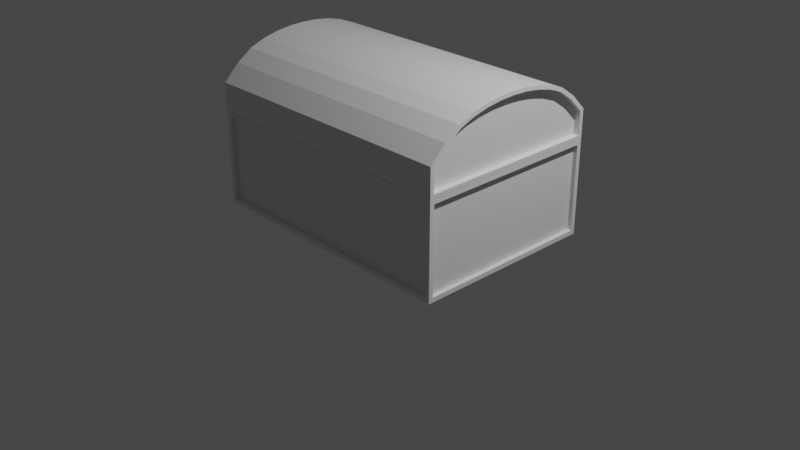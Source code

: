 # Source: Chest-test.blend  (saved by Blender 3.4.6; exported with 4.5.12 LTS)
import bpy
from mathutils import Matrix  # noqa: F401  (used for matrix-valued properties, if any)

bpy.ops.wm.read_factory_settings(use_empty=True)
scene = bpy.context.scene
scene.name = 'Scene'

# ---- collections
col_collection = bpy.data.collections.new('Collection'); scene.collection.children.link(col_collection)

# ---- materials (node trees are filled in below, after node groups)
mat_material = bpy.data.materials.new('Material')
mat_material.alpha_threshold = 0.0
mat_material.use_transparent_shadow = False
mat_material.line_color = (0.0, 0.0, 0.0, 1.0)

# ---- material node trees
mat_material.use_nodes = True; mat_material.node_tree.nodes.clear()
_N = mat_material.node_tree.nodes; _L = mat_material.node_tree.links
n0 = _N.new('ShaderNodeOutputMaterial'); n0.name = 'Material Output'; n0.location = (300, 300)
n1 = _N.new('ShaderNodeBsdfPrincipled'); n1.name = 'Principled BSDF'; n1.location = (10, 300)
n1.distribution = 'GGX'
n1.subsurface_method = 'RANDOM_WALK_SKIN'
n1.inputs[2].default_value = 0.4
n1.inputs[3].default_value = 1.45
n1.inputs[27].default_value = (0.0, 0.0, 0.0, 1.0)
n1.inputs[28].default_value = 1.0
_L.new(n1.outputs[0], n0.inputs[0])
n0.is_active_output = True

# ---- world
world_world = bpy.data.worlds.new('World'); scene.world = world_world
world_world.use_nodes = True; world_world.node_tree.nodes.clear()
_N = world_world.node_tree.nodes; _L = world_world.node_tree.links
n0 = _N.new('ShaderNodeOutputWorld'); n0.name = 'World Output'; n0.location = (300, 300)
n1 = _N.new('ShaderNodeBackground'); n1.name = 'Background'; n1.location = (10, 300)
n1.inputs[0].default_value = (0.05088, 0.05088, 0.05088, 1.0)
_L.new(n1.outputs[0], n0.inputs[0])
n0.is_active_output = True
world_world.color = (0.05088, 0.05088, 0.05088)
world_world.use_sun_shadow = False
world_world.sun_shadow_jitter_overblur = 0.0

# ---- cameras
cam_camera = bpy.data.cameras.new('Camera')
cam_camera.clip_end = 100.0
cam_camera.ortho_scale = 7.314

# ---- lights
light_light = bpy.data.lights.new('Light', 'POINT')
light_light.transmission_factor = 0.0
light_light.energy = 1000.0
light_light.shadow_soft_size = 0.1
light_light.shadow_maximum_resolution = 0.006
light_light.use_absolute_resolution = True

# ---- meshes
me_cube = bpy.data.meshes.new('Cube')
me_cube.from_pydata([(-1.38, 0.9331, 1.016), (-1.447, 1.0, 0.01651), (1.373, 0.9331, 1.016), (1.44, 1.0, 0.01651), (-1.38, -0.9331, 1.016), (-1.447, -1.0, 0.01651), (1.373, -0.9331, 1.016), (1.44, -1.0, 0.01651), (1.44, 1.0, 1.016), (1.44, -1.0, 1.016), (-1.447, 1.0, 1.016), (-1.447, -1.0, 1.016), (1.373, 0.9331, 0.09336), (1.373, -0.9331, 0.09336), (-1.38, 0.9331, 0.09336), (-1.38, -0.9331, 0.09336), (1.44, 0.9524, 0.06411), (1.44, 0.9524, 0.9681), (1.44, -0.9524, 0.9681), (1.44, -0.9524, 0.06411), (1.393, -1.0, 0.06411), (1.393, -1.0, 0.9681), (-1.4, -1.0, 0.9681), (-1.4, -1.0, 0.06411), (-1.4, 1.0, 0.06411), (-1.4, 1.0, 0.9681), (1.393, 1.0, 0.9681), (1.393, 1.0, 0.06411), (-1.447, -0.9524, 0.06411), (-1.447, -0.9524, 0.9681), (-1.447, 0.9524, 0.9681), (-1.447, 0.9524, 0.06411), (1.396, 0.9524, 0.06411), (1.396, 0.9524, 0.9681), (1.396, -0.9524, 0.9681), (1.396, -0.9524, 0.06411), (1.393, -0.9555, 0.06411), (1.393, -0.9555, 0.9681), (-1.4, -0.9555, 0.9681), (-1.4, -0.9555, 0.06411), (-1.4, 0.9555, 0.06411), (-1.4, 0.9555, 0.9681), (1.393, 0.9555, 0.9681), (1.393, 0.9555, 0.06411), (-1.403, -0.9524, 0.06411), (-1.403, -0.9524, 0.9681), (-1.403, 0.9524, 0.9681), (-1.403, 0.9524, 0.06411)], [], [(4, 6, 13, 15), (5, 1, 3, 7), (2, 6, 9, 8), (0, 2, 8, 10), (6, 4, 11, 9), (4, 0, 10, 11), (14, 15, 13, 12), (6, 2, 12, 13), (0, 4, 15, 14), (2, 0, 14, 12), (3, 8, 17, 16), (8, 9, 18, 17), (9, 7, 19, 18), (7, 3, 16, 19), (7, 9, 21, 20), (9, 11, 22, 21), (11, 5, 23, 22), (5, 7, 20, 23), (1, 10, 25, 24), (10, 8, 26, 25), (8, 3, 27, 26), (3, 1, 24, 27), (5, 11, 29, 28), (11, 10, 30, 29), (10, 1, 31, 30), (1, 5, 28, 31), (32, 33, 34, 35), (17, 33, 32, 16), (18, 34, 33, 17), (19, 35, 34, 18), (16, 32, 35, 19), (36, 37, 38, 39), (21, 37, 36, 20), (22, 38, 37, 21), (23, 39, 38, 22), (20, 36, 39, 23), (40, 41, 42, 43), (25, 41, 40, 24), (26, 42, 41, 25), (27, 43, 42, 26), (24, 40, 43, 27), (44, 45, 46, 47), (29, 45, 44, 28), (30, 46, 45, 29), (31, 47, 46, 30), (28, 44, 47, 31)])
_uv = me_cube.uv_layers.new(name='UVMap')
_uv.uv.foreach_set('vector', [0.8666, 0.5084, 0.8666, 0.7416, 0.8666, 0.7416, 0.8666, 0.5084, 0.125, 0.5, 0.375, 0.5, 0.375, 0.75, 0.125, 0.75, 0.6334, 0.7416, 0.8666, 0.7416, 0.875, 0.75, 0.625, 0.75, 0.6334, 0.5084, 0.6334, 0.7416, 0.625, 0.75, 0.625, 0.5, 0.8666, 0.7416, 0.8666, 0.5084, 0.875, 0.5, 0.875, 0.75, 0.8666, 0.5084, 0.6334, 0.5084, 0.625, 0.5, 0.875, 0.5, 0.6334, 0.5084, 0.8666, 0.5084, 0.8666, 0.7416, 0.6334, 0.7416, 0.8666, 0.7416, 0.6334, 0.7416, 0.6334, 0.7416, 0.8666, 0.7416, 0.6334, 0.5084, 0.8666, 0.5084, 0.8666, 0.5084, 0.6334, 0.5084, 0.6334, 0.7416, 0.6334, 0.5084, 0.6334, 0.5084, 0.6334, 0.7416, 0.375, 0.75, 0.625, 0.75, 0.6131, 0.7559, 0.3869, 0.7559, 0.625, 0.75, 0.625, 1.0, 0.6131, 0.9941, 0.6131, 0.7559, 0.625, 1.0, 0.375, 1.0, 0.3869, 0.9941, 0.6131, 0.9941, 0.375, 1.0, 0.375, 0.75, 0.3869, 0.7559, 0.3869, 0.9941, 0.375, 0.0, 0.625, 0.0, 0.6131, 0.004121, 0.3869, 0.004121, 0.625, 0.0, 0.625, 0.25, 0.6131, 0.2459, 0.6131, 0.004121, 0.625, 0.25, 0.375, 0.25, 0.3869, 0.2459, 0.6131, 0.2459, 0.375, 0.25, 0.375, 0.0, 0.3869, 0.004121, 0.3869, 0.2459, 0.375, 0.5, 0.625, 0.5, 0.6131, 0.5041, 0.3869, 0.5041, 0.625, 0.5, 0.625, 0.75, 0.6131, 0.7459, 0.6131, 0.5041, 0.625, 0.75, 0.375, 0.75, 0.3869, 0.7459, 0.6131, 0.7459, 0.375, 0.75, 0.375, 0.5, 0.3869, 0.5041, 0.3869, 0.7459, 0.375, 0.25, 0.625, 0.25, 0.6131, 0.2559, 0.3869, 0.2559, 0.625, 0.25, 0.625, 0.5, 0.6131, 0.4941, 0.6131, 0.2559, 0.625, 0.5, 0.375, 0.5, 0.3869, 0.4941, 0.6131, 0.4941, 0.375, 0.5, 0.375, 0.25, 0.3869, 0.2559, 0.3869, 0.4941, 0.3869, 0.7559, 0.6131, 0.7559, 0.6131, 0.9941, 0.3869, 0.9941, 0.6131, 0.7559, 0.6131, 0.7559, 0.3869, 0.7559, 0.3869, 0.7559, 0.6131, 0.9941, 0.6131, 0.9941, 0.6131, 0.7559, 0.6131, 0.7559, 0.3869, 0.9941, 0.3869, 0.9941, 0.6131, 0.9941, 0.6131, 0.9941, 0.3869, 0.7559, 0.3869, 0.7559, 0.3869, 0.9941, 0.3869, 0.9941, 0.3869, 0.004121, 0.6131, 0.004121, 0.6131, 0.2459, 0.3869, 0.2459, 0.6131, 0.004121, 0.6131, 0.004121, 0.3869, 0.004121, 0.3869, 0.004121, 0.6131, 0.2459, 0.6131, 0.2459, 0.6131, 0.004121, 0.6131, 0.004121, 0.3869, 0.2459, 0.3869, 0.2459, 0.6131, 0.2459, 0.6131, 0.2459, 0.3869, 0.004121, 0.3869, 0.004121, 0.3869, 0.2459, 0.3869, 0.2459, 0.3869, 0.5041, 0.6131, 0.5041, 0.6131, 0.7459, 0.3869, 0.7459, 0.6131, 0.5041, 0.6131, 0.5041, 0.3869, 0.5041, 0.3869, 0.5041, 0.6131, 0.7459, 0.6131, 0.7459, 0.6131, 0.5041, 0.6131, 0.5041, 0.3869, 0.7459, 0.3869, 0.7459, 0.6131, 0.7459, 0.6131, 0.7459, 0.3869, 0.5041, 0.3869, 0.5041, 0.3869, 0.7459, 0.3869, 0.7459, 0.3869, 0.2559, 0.6131, 0.2559, 0.6131, 0.4941, 0.3869, 0.4941, 0.6131, 0.2559, 0.6131, 0.2559, 0.3869, 0.2559, 0.3869, 0.2559, 0.6131, 0.4941, 0.6131, 0.4941, 0.6131, 0.2559, 0.6131, 0.2559, 0.3869, 0.4941, 0.3869, 0.4941, 0.6131, 0.4941, 0.6131, 0.4941, 0.3869, 0.2559, 0.3869, 0.2559, 0.3869, 0.4941, 0.3869, 0.4941])
me_cube.materials.append(mat_material)
me_cube.use_remesh_preserve_volume = False
me_cube.use_remesh_preserve_attributes = False
me_cube.use_mirror_vertex_groups = False
me_cube.update()
me_cube_001 = bpy.data.meshes.new('Cube.001')
me_cube_001.from_pydata([(1.344, -1.903, -0.000486), (1.44, -1.959, 0.2855), (-1.351, -1.903, -0.000486), (-1.447, -1.96, 0.2857), (1.344, -0.09675, -0.000486), (1.44, -0.04078, 0.2855), (-1.351, -0.09675, -0.000486), (-1.447, -0.04027, 0.2857), (-1.447, -1.96, 0.03971), (1.44, -1.959, 0.04021), (-1.447, -0.04027, 0.03971), (1.44, -0.04078, 0.04021), (-1.351, -1.903, 0.2386), (1.344, -1.903, 0.2386), (-1.351, -0.09675, 0.2386), (1.344, -0.09675, 0.2386), (-1.447, -0.1667, 0.03971), (-1.447, -0.3334, 0.03971), (-1.447, -0.5001, 0.03971), (-1.447, -0.6667, 0.03971), (-1.447, -0.8334, 0.03971), (-1.447, -1.0, 0.03971), (-1.447, -1.167, 0.03971), (-1.447, -1.333, 0.03971), (-1.447, -1.5, 0.03971), (-1.447, -1.667, 0.03971), (-1.447, -1.833, 0.03971), (-1.447, -1.807, 0.4378), (-1.447, -1.648, 0.5497), (-1.447, -1.488, 0.6116), (-1.447, -1.326, 0.6501), (-1.447, -1.163, 0.6715), (-1.447, -1.0, 0.6784), (-1.447, -0.8369, 0.6715), (-1.447, -0.674, 0.6501), (-1.447, -0.512, 0.6116), (-1.447, -0.3525, 0.5497), (-1.447, -0.1927, 0.4378), (1.44, -1.833, 0.04021), (1.44, -1.667, 0.04021), (1.44, -1.5, 0.04021), (1.44, -1.333, 0.04021), (1.44, -1.167, 0.04021), (1.44, -1.0, 0.04021), (1.44, -0.8334, 0.04021), (1.44, -0.6667, 0.04021), (1.44, -0.5001, 0.04021), (1.44, -0.3334, 0.04021), (1.44, -0.1667, 0.04021), (1.44, -0.193, 0.4374), (1.44, -0.3527, 0.5492), (1.44, -0.5122, 0.6111), (1.44, -0.6741, 0.6496), (1.44, -0.8369, 0.671), (1.44, -1.0, 0.6779), (1.44, -1.163, 0.671), (1.44, -1.326, 0.6496), (1.44, -1.488, 0.6111), (1.44, -1.647, 0.5492), (1.44, -1.807, 0.4374), (-1.351, -0.2473, -0.000486), (-1.351, -0.3979, -0.000486), (-1.351, -0.5484, -0.000486), (-1.351, -0.699, -0.000486), (-1.351, -0.8495, -0.000486), (-1.351, -1.0, -0.000486), (-1.351, -1.151, -0.000486), (-1.351, -1.301, -0.000486), (-1.351, -1.452, -0.000486), (-1.351, -1.602, -0.000486), (-1.351, -1.753, -0.000486), (1.344, -1.753, -0.000486), (1.344, -1.602, -0.000486), (1.344, -1.452, -0.000486), (1.344, -1.301, -0.000486), (1.344, -1.151, -0.000486), (1.344, -1.0, -0.000486), (1.344, -0.8495, -0.000486), (1.344, -0.699, -0.000486), (1.344, -0.5484, -0.000486), (1.344, -0.3979, -0.000486), (1.344, -0.2473, -0.000486), (-1.351, -0.2473, 0.4658), (-1.351, -0.3979, 0.5458), (-1.351, -0.5484, 0.5959), (-1.351, -0.699, 0.6277), (-1.351, -0.8495, 0.6456), (-1.351, -1.0, 0.6514), (-1.351, -1.151, 0.6456), (-1.351, -1.301, 0.6277), (-1.351, -1.452, 0.5959), (-1.351, -1.602, 0.5458), (-1.351, -1.753, 0.4658), (1.344, -1.753, 0.4658), (1.344, -1.602, 0.5458), (1.344, -1.452, 0.5959), (1.344, -1.301, 0.6277), (1.344, -1.151, 0.6456), (1.344, -1.0, 0.6514), (1.344, -0.8495, 0.6456), (1.344, -0.699, 0.6277), (1.344, -0.5484, 0.5959), (1.344, -0.3979, 0.5458), (1.344, -0.2473, 0.4658), (1.44, -2.0, -0.000486), (1.44, -2.0, 0.3024), (1.44, -7.498e-05, 0.3024), (1.44, -7.498e-05, -0.000486), (1.44, -0.1667, -0.000486), (1.44, -1.833, 0.4688), (1.44, -1.833, -0.000486), (1.44, -1.667, -0.000486), (1.44, -1.5, -0.000486), (1.44, -1.333, -0.000486), (1.44, -1.167, -0.000486), (1.44, -1.0, -0.000486), (1.44, -0.8334, -0.000486), (1.44, -0.6667, -0.000486), (1.44, -0.5001, -0.000486), (1.44, -0.3334, -0.000486), (1.44, -0.1667, 0.4688), (1.44, -0.3334, 0.5854), (1.44, -0.5001, 0.65), (1.44, -0.6667, 0.6897), (1.44, -0.8334, 0.7116), (1.44, -1.0, 0.7186), (1.44, -1.167, 0.7116), (1.44, -1.333, 0.6897), (1.44, -1.5, 0.65), (1.44, -1.667, 0.5854), (1.377, -0.193, 0.4374), (1.377, -0.1667, 0.04021), (1.377, -0.3527, 0.5492), (1.377, -0.3334, 0.04021), (1.377, -0.5122, 0.6111), (1.377, -0.5001, 0.04021), (1.377, -0.6741, 0.6496), (1.377, -0.6667, 0.04021), (1.377, -0.8369, 0.671), (1.377, -0.8334, 0.04021), (1.377, -1.0, 0.6779), (1.377, -1.0, 0.04021), (1.377, -1.163, 0.671), (1.377, -1.167, 0.04021), (1.377, -1.326, 0.6496), (1.377, -1.333, 0.04021), (1.377, -1.488, 0.6111), (1.377, -1.5, 0.04021), (1.377, -1.647, 0.5492), (1.377, -1.667, 0.04021), (1.377, -1.807, 0.4374), (1.377, -1.833, 0.04021), (1.377, -1.959, 0.04021), (1.377, -1.959, 0.2855), (1.377, -0.04078, 0.2855), (1.377, -0.04078, 0.04021), (-1.447, -2.0, 0.3024), (-1.447, -2.0, -0.000486), (-1.447, -1.833, -0.000486), (-1.447, -0.1667, 0.4688), (-1.447, -7.516e-05, 0.3024), (-1.447, -7.516e-05, -0.000486), (-1.447, -0.1667, -0.000486), (-1.447, -0.3334, -0.000486), (-1.447, -0.5001, -0.000486), (-1.447, -0.6667, -0.000486), (-1.447, -0.8334, -0.000486), (-1.447, -1.0, -0.000486), (-1.447, -1.167, -0.000486), (-1.447, -1.333, -0.000486), (-1.447, -1.5, -0.000486), (-1.447, -1.667, -0.000486), (-1.447, -1.833, 0.4688), (-1.447, -1.667, 0.5854), (-1.447, -1.5, 0.65), (-1.447, -1.333, 0.6897), (-1.447, -1.167, 0.7116), (-1.447, -1.0, 0.7186), (-1.447, -0.8334, 0.7116), (-1.447, -0.6667, 0.6897), (-1.447, -0.5001, 0.65), (-1.447, -0.3334, 0.5854), (-1.382, -1.807, 0.4378), (-1.382, -1.833, 0.03971), (-1.382, -1.648, 0.5497), (-1.382, -1.667, 0.03971), (-1.382, -1.488, 0.6116), (-1.382, -1.5, 0.03971), (-1.382, -1.326, 0.6501), (-1.382, -1.333, 0.03971), (-1.382, -1.163, 0.6715), (-1.382, -1.167, 0.03971), (-1.382, -1.0, 0.6784), (-1.382, -1.0, 0.03971), (-1.382, -0.8369, 0.6715), (-1.382, -0.8334, 0.03971), (-1.382, -0.674, 0.6501), (-1.382, -0.6667, 0.03971), (-1.382, -0.512, 0.6116), (-1.382, -0.5001, 0.03971), (-1.382, -0.3525, 0.5497), (-1.382, -0.3334, 0.03971), (-1.382, -0.1927, 0.4378), (-1.382, -0.1667, 0.03971), (-1.382, -1.96, 0.2857), (-1.382, -1.96, 0.03971), (-1.382, -0.04027, 0.2857), (-1.382, -0.04027, 0.03971)], [], [(104, 105, 156, 157), (24, 25, 185, 187), (161, 160, 106, 107), (39, 40, 147, 149), (71, 0, 13, 93), (172, 156, 105, 109), (2, 0, 104, 157), (70, 2, 157, 158), (4, 6, 161, 107), (81, 4, 107, 108), (82, 14, 15, 103), (60, 6, 14, 82), (6, 4, 15, 14), (0, 2, 12, 13), (2, 70, 92, 12), (70, 69, 91, 92), (69, 68, 90, 91), (68, 67, 89, 90), (67, 66, 88, 89), (66, 65, 87, 88), (65, 64, 86, 87), (64, 63, 85, 86), (63, 62, 84, 85), (62, 61, 83, 84), (61, 60, 82, 83), (12, 92, 93, 13), (92, 91, 94, 93), (91, 90, 95, 94), (90, 89, 96, 95), (89, 88, 97, 96), (88, 87, 98, 97), (87, 86, 99, 98), (86, 85, 100, 99), (85, 84, 101, 100), (84, 83, 102, 101), (83, 82, 103, 102), (0, 71, 110, 104), (71, 72, 111, 110), (72, 73, 112, 111), (73, 74, 113, 112), (74, 75, 114, 113), (75, 76, 115, 114), (76, 77, 116, 115), (77, 78, 117, 116), (78, 79, 118, 117), (79, 80, 119, 118), (80, 81, 108, 119), (6, 60, 162, 161), (60, 61, 163, 162), (61, 62, 164, 163), (62, 63, 165, 164), (63, 64, 166, 165), (64, 65, 167, 166), (65, 66, 168, 167), (66, 67, 169, 168), (67, 68, 170, 169), (68, 69, 171, 170), (69, 70, 158, 171), (160, 159, 120, 106), (159, 181, 121, 120), (181, 180, 122, 121), (180, 179, 123, 122), (179, 178, 124, 123), (178, 177, 125, 124), (177, 176, 126, 125), (176, 175, 127, 126), (175, 174, 128, 127), (174, 173, 129, 128), (173, 172, 109, 129), (4, 81, 103, 15), (81, 80, 102, 103), (80, 79, 101, 102), (79, 78, 100, 101), (78, 77, 99, 100), (77, 76, 98, 99), (76, 75, 97, 98), (75, 74, 96, 97), (74, 73, 95, 96), (73, 72, 94, 95), (72, 71, 93, 94), (46, 47, 133, 135), (53, 54, 140, 138), (38, 39, 149, 151), (45, 46, 135, 137), (52, 53, 138, 136), (9, 38, 151, 152), (44, 45, 137, 139), (51, 52, 136, 134), (59, 1, 153, 150), (58, 59, 150, 148), (43, 44, 139, 141), (31, 32, 192, 190), (16, 17, 201, 203), (23, 24, 187, 189), (30, 31, 190, 188), (10, 16, 203, 207), (22, 23, 189, 191), (29, 30, 188, 186), (7, 10, 207, 206), (36, 37, 202, 200), (21, 22, 191, 193), (28, 29, 186, 184), (9, 1, 105, 104), (5, 11, 107, 106), (11, 48, 108, 107), (1, 59, 109, 105), (38, 9, 104, 110), (39, 38, 110, 111), (40, 39, 111, 112), (41, 40, 112, 113), (42, 41, 113, 114), (43, 42, 114, 115), (44, 43, 115, 116), (45, 44, 116, 117), (46, 45, 117, 118), (47, 46, 118, 119), (48, 47, 119, 108), (49, 5, 106, 120), (50, 49, 120, 121), (51, 50, 121, 122), (52, 51, 122, 123), (53, 52, 123, 124), (54, 53, 124, 125), (55, 54, 125, 126), (56, 55, 126, 127), (57, 56, 127, 128), (58, 57, 128, 129), (59, 58, 129, 109), (151, 150, 153, 152), (155, 154, 130, 131), (131, 130, 132, 133), (133, 132, 134, 135), (135, 134, 136, 137), (137, 136, 138, 139), (139, 138, 140, 141), (141, 140, 142, 143), (143, 142, 144, 145), (145, 144, 146, 147), (147, 146, 148, 149), (149, 148, 150, 151), (54, 55, 142, 140), (47, 48, 131, 133), (40, 41, 145, 147), (55, 56, 144, 142), (1, 9, 152, 153), (5, 49, 130, 154), (41, 42, 143, 145), (56, 57, 146, 144), (11, 5, 154, 155), (49, 50, 132, 130), (42, 43, 141, 143), (57, 58, 148, 146), (48, 11, 155, 131), (50, 51, 134, 132), (3, 8, 157, 156), (8, 26, 158, 157), (7, 37, 159, 160), (10, 7, 160, 161), (16, 10, 161, 162), (17, 16, 162, 163), (18, 17, 163, 164), (19, 18, 164, 165), (20, 19, 165, 166), (21, 20, 166, 167), (22, 21, 167, 168), (23, 22, 168, 169), (24, 23, 169, 170), (25, 24, 170, 171), (26, 25, 171, 158), (27, 3, 156, 172), (28, 27, 172, 173), (29, 28, 173, 174), (30, 29, 174, 175), (31, 30, 175, 176), (32, 31, 176, 177), (33, 32, 177, 178), (34, 33, 178, 179), (35, 34, 179, 180), (36, 35, 180, 181), (37, 36, 181, 159), (203, 202, 206, 207), (205, 204, 182, 183), (183, 182, 184, 185), (185, 184, 186, 187), (187, 186, 188, 189), (189, 188, 190, 191), (191, 190, 192, 193), (193, 192, 194, 195), (195, 194, 196, 197), (197, 196, 198, 199), (199, 198, 200, 201), (201, 200, 202, 203), (17, 18, 199, 201), (32, 33, 194, 192), (25, 26, 183, 185), (18, 19, 197, 199), (33, 34, 196, 194), (8, 3, 204, 205), (3, 27, 182, 204), (19, 20, 195, 197), (34, 35, 198, 196), (26, 8, 205, 183), (27, 28, 184, 182), (20, 21, 193, 195), (35, 36, 200, 198), (37, 7, 206, 202)])
_uv = me_cube_001.uv_layers.new(name='UVMap')
_uv.uv.foreach_set('vector', [0.375, 0.0, 0.625, 0.0, 0.625, 0.25, 0.375, 0.25, 0.3904, 0.3125, 0.3922, 0.2917, 0.3922, 0.2917, 0.3904, 0.3125, 0.375, 0.5, 0.625, 0.5, 0.625, 0.75, 0.375, 0.75, 0.3924, 0.9583, 0.3906, 0.9375, 0.3906, 0.9375, 0.3924, 0.9583, 0.1559, 0.7379, 0.1371, 0.7379, 0.1371, 0.7379, 0.1559, 0.7379, 0.8542, 0.5, 0.875, 0.5, 0.875, 0.75, 0.8542, 0.75, 0.1371, 0.5121, 0.1371, 0.7379, 0.125, 0.75, 0.125, 0.5, 0.1559, 0.5121, 0.1371, 0.5121, 0.125, 0.5, 0.1458, 0.5, 0.3629, 0.7379, 0.3629, 0.5121, 0.375, 0.5, 0.375, 0.75, 0.3441, 0.7379, 0.3629, 0.7379, 0.375, 0.75, 0.3542, 0.75, 0.3441, 0.5121, 0.3629, 0.5121, 0.3629, 0.7379, 0.3441, 0.7379, 0.3441, 0.5121, 0.3629, 0.5121, 0.3629, 0.5121, 0.3441, 0.5121, 0.3629, 0.5121, 0.3629, 0.7379, 0.3629, 0.7379, 0.3629, 0.5121, 0.1371, 0.7379, 0.1371, 0.5121, 0.1371, 0.5121, 0.1371, 0.7379, 0.1371, 0.5121, 0.1559, 0.5121, 0.1559, 0.5121, 0.1371, 0.5121, 0.1559, 0.5121, 0.1747, 0.5121, 0.1747, 0.5121, 0.1559, 0.5121, 0.1747, 0.5121, 0.1935, 0.5121, 0.1935, 0.5121, 0.1747, 0.5121, 0.1935, 0.5121, 0.2124, 0.5121, 0.2124, 0.5121, 0.1935, 0.5121, 0.2124, 0.5121, 0.2312, 0.5121, 0.2312, 0.5121, 0.2124, 0.5121, 0.2312, 0.5121, 0.25, 0.5121, 0.25, 0.5121, 0.2312, 0.5121, 0.25, 0.5121, 0.2688, 0.5121, 0.2688, 0.5121, 0.25, 0.5121, 0.2688, 0.5121, 0.2876, 0.5121, 0.2876, 0.5121, 0.2688, 0.5121, 0.2876, 0.5121, 0.3065, 0.5121, 0.3065, 0.5121, 0.2876, 0.5121, 0.3065, 0.5121, 0.3253, 0.5121, 0.3253, 0.5121, 0.3065, 0.5121, 0.3253, 0.5121, 0.3441, 0.5121, 0.3441, 0.5121, 0.3253, 0.5121, 0.1371, 0.5121, 0.1559, 0.5121, 0.1559, 0.7379, 0.1371, 0.7379, 0.1559, 0.5121, 0.1747, 0.5121, 0.1747, 0.7379, 0.1559, 0.7379, 0.1747, 0.5121, 0.1935, 0.5121, 0.1935, 0.7379, 0.1747, 0.7379, 0.1935, 0.5121, 0.2124, 0.5121, 0.2124, 0.7379, 0.1935, 0.7379, 0.2124, 0.5121, 0.2312, 0.5121, 0.2312, 0.7379, 0.2124, 0.7379, 0.2312, 0.5121, 0.25, 0.5121, 0.25, 0.7379, 0.2312, 0.7379, 0.25, 0.5121, 0.2688, 0.5121, 0.2688, 0.7379, 0.25, 0.7379, 0.2688, 0.5121, 0.2876, 0.5121, 0.2876, 0.7379, 0.2688, 0.7379, 0.2876, 0.5121, 0.3065, 0.5121, 0.3065, 0.7379, 0.2876, 0.7379, 0.3065, 0.5121, 0.3253, 0.5121, 0.3253, 0.7379, 0.3065, 0.7379, 0.3253, 0.5121, 0.3441, 0.5121, 0.3441, 0.7379, 0.3253, 0.7379, 0.1371, 0.7379, 0.1559, 0.7379, 0.1458, 0.75, 0.125, 0.75, 0.1559, 0.7379, 0.1747, 0.7379, 0.1667, 0.75, 0.1458, 0.75, 0.1747, 0.7379, 0.1935, 0.7379, 0.1875, 0.75, 0.1667, 0.75, 0.1935, 0.7379, 0.2124, 0.7379, 0.2083, 0.75, 0.1875, 0.75, 0.2124, 0.7379, 0.2312, 0.7379, 0.2292, 0.75, 0.2083, 0.75, 0.2312, 0.7379, 0.25, 0.7379, 0.25, 0.75, 0.2292, 0.75, 0.25, 0.7379, 0.2688, 0.7379, 0.2708, 0.75, 0.25, 0.75, 0.2688, 0.7379, 0.2876, 0.7379, 0.2917, 0.75, 0.2708, 0.75, 0.2876, 0.7379, 0.3065, 0.7379, 0.3125, 0.75, 0.2917, 0.75, 0.3065, 0.7379, 0.3253, 0.7379, 0.3333, 0.75, 0.3125, 0.75, 0.3253, 0.7379, 0.3441, 0.7379, 0.3542, 0.75, 0.3333, 0.75, 0.3629, 0.5121, 0.3441, 0.5121, 0.3542, 0.5, 0.375, 0.5, 0.3441, 0.5121, 0.3253, 0.5121, 0.3333, 0.5, 0.3542, 0.5, 0.3253, 0.5121, 0.3065, 0.5121, 0.3125, 0.5, 0.3333, 0.5, 0.3065, 0.5121, 0.2876, 0.5121, 0.2917, 0.5, 0.3125, 0.5, 0.2876, 0.5121, 0.2688, 0.5121, 0.2708, 0.5, 0.2917, 0.5, 0.2688, 0.5121, 0.25, 0.5121, 0.25, 0.5, 0.2708, 0.5, 0.25, 0.5121, 0.2312, 0.5121, 0.2292, 0.5, 0.25, 0.5, 0.2312, 0.5121, 0.2124, 0.5121, 0.2083, 0.5, 0.2292, 0.5, 0.2124, 0.5121, 0.1935, 0.5121, 0.1875, 0.5, 0.2083, 0.5, 0.1935, 0.5121, 0.1747, 0.5121, 0.1667, 0.5, 0.1875, 0.5, 0.1747, 0.5121, 0.1559, 0.5121, 0.1458, 0.5, 0.1667, 0.5, 0.625, 0.5, 0.6458, 0.5, 0.6458, 0.75, 0.625, 0.75, 0.6458, 0.5, 0.6667, 0.5, 0.6667, 0.75, 0.6458, 0.75, 0.6667, 0.5, 0.6875, 0.5, 0.6875, 0.75, 0.6667, 0.75, 0.6875, 0.5, 0.7083, 0.5, 0.7083, 0.75, 0.6875, 0.75, 0.7083, 0.5, 0.7292, 0.5, 0.7292, 0.75, 0.7083, 0.75, 0.7292, 0.5, 0.75, 0.5, 0.75, 0.75, 0.7292, 0.75, 0.75, 0.5, 0.7708, 0.5, 0.7708, 0.75, 0.75, 0.75, 0.7708, 0.5, 0.7917, 0.5, 0.7917, 0.75, 0.7708, 0.75, 0.7917, 0.5, 0.8125, 0.5, 0.8125, 0.75, 0.7917, 0.75, 0.8125, 0.5, 0.8333, 0.5, 0.8333, 0.75, 0.8125, 0.75, 0.8333, 0.5, 0.8542, 0.5, 0.8542, 0.75, 0.8333, 0.75, 0.3629, 0.7379, 0.3441, 0.7379, 0.3441, 0.7379, 0.3629, 0.7379, 0.3441, 0.7379, 0.3253, 0.7379, 0.3253, 0.7379, 0.3441, 0.7379, 0.3253, 0.7379, 0.3065, 0.7379, 0.3065, 0.7379, 0.3253, 0.7379, 0.3065, 0.7379, 0.2876, 0.7379, 0.2876, 0.7379, 0.3065, 0.7379, 0.2876, 0.7379, 0.2688, 0.7379, 0.2688, 0.7379, 0.2876, 0.7379, 0.2688, 0.7379, 0.25, 0.7379, 0.25, 0.7379, 0.2688, 0.7379, 0.25, 0.7379, 0.2312, 0.7379, 0.2312, 0.7379, 0.25, 0.7379, 0.2312, 0.7379, 0.2124, 0.7379, 0.2124, 0.7379, 0.2312, 0.7379, 0.2124, 0.7379, 0.1935, 0.7379, 0.1935, 0.7379, 0.2124, 0.7379, 0.1935, 0.7379, 0.1747, 0.7379, 0.1747, 0.7379, 0.1935, 0.7379, 0.1747, 0.7379, 0.1559, 0.7379, 0.1559, 0.7379, 0.1747, 0.7379, 0.3906, 0.8125, 0.3924, 0.7917, 0.3924, 0.7917, 0.3906, 0.8125, 0.6107, 0.8546, 0.6108, 0.875, 0.6108, 0.875, 0.6107, 0.8546, 0.3967, 0.9792, 0.3924, 0.9583, 0.3924, 0.9583, 0.3967, 0.9792, 0.3897, 0.8333, 0.3906, 0.8125, 0.3906, 0.8125, 0.3897, 0.8333, 0.6102, 0.8343, 0.6107, 0.8546, 0.6107, 0.8546, 0.6102, 0.8343, 0.4045, 0.9949, 0.3967, 0.9792, 0.3967, 0.9792, 0.4045, 0.9949, 0.3893, 0.8542, 0.3897, 0.8333, 0.3897, 0.8333, 0.3893, 0.8542, 0.6091, 0.814, 0.6102, 0.8343, 0.6102, 0.8343, 0.6091, 0.814, 0.6009, 0.9759, 0.5885, 0.9949, 0.5885, 0.9949, 0.6009, 0.9759, 0.6046, 0.9559, 0.6009, 0.9759, 0.6009, 0.9759, 0.6046, 0.9559, 0.3891, 0.875, 0.3893, 0.8542, 0.3893, 0.8542, 0.3891, 0.875, 0.6109, 0.3546, 0.611, 0.375, 0.611, 0.375, 0.6109, 0.3546, 0.3964, 0.4792, 0.3922, 0.4583, 0.3922, 0.4583, 0.3964, 0.4792, 0.3896, 0.3333, 0.3904, 0.3125, 0.3904, 0.3125, 0.3896, 0.3333, 0.6104, 0.3342, 0.6109, 0.3546, 0.6109, 0.3546, 0.6104, 0.3342, 0.4041, 0.495, 0.3964, 0.4792, 0.3964, 0.4792, 0.4041, 0.495, 0.3891, 0.3542, 0.3896, 0.3333, 0.3896, 0.3333, 0.3891, 0.3542, 0.6093, 0.314, 0.6104, 0.3342, 0.6104, 0.3342, 0.6093, 0.314, 0.589, 0.495, 0.4041, 0.495, 0.4041, 0.495, 0.589, 0.495, 0.6048, 0.456, 0.6012, 0.4759, 0.6012, 0.4759, 0.6048, 0.456, 0.389, 0.375, 0.3891, 0.3542, 0.3891, 0.3542, 0.389, 0.375, 0.6072, 0.294, 0.6093, 0.314, 0.6093, 0.314, 0.6072, 0.294, 0.4045, 0.9949, 0.5885, 0.9949, 0.625, 1.0, 0.375, 1.0, 0.5885, 0.7551, 0.4045, 0.7551, 0.375, 0.75, 0.625, 0.75, 0.4045, 0.7551, 0.3967, 0.7708, 0.375, 0.7708, 0.375, 0.75, 0.5885, 0.9949, 0.6009, 0.9759, 0.625, 0.9792, 0.625, 1.0, 0.3967, 0.9792, 0.4045, 0.9949, 0.375, 1.0, 0.375, 0.9792, 0.3924, 0.9583, 0.3967, 0.9792, 0.375, 0.9792, 0.375, 0.9583, 0.3906, 0.9375, 0.3924, 0.9583, 0.375, 0.9583, 0.375, 0.9375, 0.3897, 0.9167, 0.3906, 0.9375, 0.375, 0.9375, 0.375, 0.9167, 0.3893, 0.8958, 0.3897, 0.9167, 0.375, 0.9167, 0.375, 0.8958, 0.3891, 0.875, 0.3893, 0.8958, 0.375, 0.8958, 0.375, 0.875, 0.3893, 0.8542, 0.3891, 0.875, 0.375, 0.875, 0.375, 0.8542, 0.3897, 0.8333, 0.3893, 0.8542, 0.375, 0.8542, 0.375, 0.8333, 0.3906, 0.8125, 0.3897, 0.8333, 0.375, 0.8333, 0.375, 0.8125, 0.3924, 0.7917, 0.3906, 0.8125, 0.375, 0.8125, 0.375, 0.7917, 0.3967, 0.7708, 0.3924, 0.7917, 0.375, 0.7917, 0.375, 0.7708, 0.6009, 0.7741, 0.5885, 0.7551, 0.625, 0.75, 0.625, 0.7708, 0.6069, 0.7941, 0.6009, 0.7741, 0.625, 0.7708, 0.625, 0.7917, 0.6091, 0.814, 0.6069, 0.7941, 0.625, 0.7917, 0.625, 0.8125, 0.6102, 0.8343, 0.6091, 0.814, 0.625, 0.8125, 0.625, 0.8333, 0.6107, 0.8546, 0.6102, 0.8343, 0.625, 0.8333, 0.625, 0.8542, 0.6108, 0.875, 0.6107, 0.8546, 0.625, 0.8542, 0.625, 0.875, 0.6106, 0.8954, 0.6108, 0.875, 0.625, 0.875, 0.625, 0.8958, 0.6099, 0.9157, 0.6106, 0.8954, 0.625, 0.8958, 0.625, 0.9167, 0.6085, 0.936, 0.6099, 0.9157, 0.625, 0.9167, 0.625, 0.9375, 0.6046, 0.9559, 0.6085, 0.936, 0.625, 0.9375, 0.625, 0.9583, 0.6009, 0.9759, 0.6046, 0.9559, 0.625, 0.9583, 0.625, 0.9792, 0.3967, 0.9792, 0.6009, 0.9759, 0.5885, 0.9949, 0.4045, 0.9949, 0.4045, 0.7551, 0.5885, 0.7551, 0.6009, 0.7741, 0.3967, 0.7708, 0.3967, 0.7708, 0.6009, 0.7741, 0.6069, 0.7941, 0.3924, 0.7917, 0.3924, 0.7917, 0.6069, 0.7941, 0.6091, 0.814, 0.3906, 0.8125, 0.3906, 0.8125, 0.6091, 0.814, 0.6102, 0.8343, 0.3897, 0.8333, 0.3897, 0.8333, 0.6102, 0.8343, 0.6107, 0.8546, 0.3893, 0.8542, 0.3893, 0.8542, 0.6107, 0.8546, 0.6108, 0.875, 0.3891, 0.875, 0.3891, 0.875, 0.6108, 0.875, 0.6106, 0.8954, 0.3893, 0.8958, 0.3893, 0.8958, 0.6106, 0.8954, 0.6099, 0.9157, 0.3897, 0.9167, 0.3897, 0.9167, 0.6099, 0.9157, 0.6085, 0.936, 0.3906, 0.9375, 0.3906, 0.9375, 0.6085, 0.936, 0.6046, 0.9559, 0.3924, 0.9583, 0.3924, 0.9583, 0.6046, 0.9559, 0.6009, 0.9759, 0.3967, 0.9792, 0.6108, 0.875, 0.6106, 0.8954, 0.6106, 0.8954, 0.6108, 0.875, 0.3924, 0.7917, 0.3967, 0.7708, 0.3967, 0.7708, 0.3924, 0.7917, 0.3906, 0.9375, 0.3897, 0.9167, 0.3897, 0.9167, 0.3906, 0.9375, 0.6106, 0.8954, 0.6099, 0.9157, 0.6099, 0.9157, 0.6106, 0.8954, 0.5885, 0.9949, 0.4045, 0.9949, 0.4045, 0.9949, 0.5885, 0.9949, 0.5885, 0.7551, 0.6009, 0.7741, 0.6009, 0.7741, 0.5885, 0.7551, 0.3897, 0.9167, 0.3893, 0.8958, 0.3893, 0.8958, 0.3897, 0.9167, 0.6099, 0.9157, 0.6085, 0.936, 0.6085, 0.936, 0.6099, 0.9157, 0.4045, 0.7551, 0.5885, 0.7551, 0.5885, 0.7551, 0.4045, 0.7551, 0.6009, 0.7741, 0.6069, 0.7941, 0.6069, 0.7941, 0.6009, 0.7741, 0.3893, 0.8958, 0.3891, 0.875, 0.3891, 0.875, 0.3893, 0.8958, 0.6085, 0.936, 0.6046, 0.9559, 0.6046, 0.9559, 0.6085, 0.936, 0.3967, 0.7708, 0.4045, 0.7551, 0.4045, 0.7551, 0.3967, 0.7708, 0.6069, 0.7941, 0.6091, 0.814, 0.6091, 0.814, 0.6069, 0.7941, 0.589, 0.255, 0.4041, 0.255, 0.375, 0.25, 0.625, 0.25, 0.4041, 0.255, 0.3964, 0.2708, 0.375, 0.2708, 0.375, 0.25, 0.589, 0.495, 0.6012, 0.4759, 0.625, 0.4792, 0.625, 0.5, 0.4041, 0.495, 0.589, 0.495, 0.625, 0.5, 0.375, 0.5, 0.3964, 0.4792, 0.4041, 0.495, 0.375, 0.5, 0.375, 0.4792, 0.3922, 0.4583, 0.3964, 0.4792, 0.375, 0.4792, 0.375, 0.4583, 0.3904, 0.4375, 0.3922, 0.4583, 0.375, 0.4583, 0.375, 0.4375, 0.3896, 0.4167, 0.3904, 0.4375, 0.375, 0.4375, 0.375, 0.4167, 0.3891, 0.3958, 0.3896, 0.4167, 0.375, 0.4167, 0.375, 0.3958, 0.389, 0.375, 0.3891, 0.3958, 0.375, 0.3958, 0.375, 0.375, 0.3891, 0.3542, 0.389, 0.375, 0.375, 0.375, 0.375, 0.3542, 0.3896, 0.3333, 0.3891, 0.3542, 0.375, 0.3542, 0.375, 0.3333, 0.3904, 0.3125, 0.3896, 0.3333, 0.375, 0.3333, 0.375, 0.3125, 0.3922, 0.2917, 0.3904, 0.3125, 0.375, 0.3125, 0.375, 0.2917, 0.3964, 0.2708, 0.3922, 0.2917, 0.375, 0.2917, 0.375, 0.2708, 0.6012, 0.2741, 0.589, 0.255, 0.625, 0.25, 0.625, 0.2708, 0.6072, 0.294, 0.6012, 0.2741, 0.625, 0.2708, 0.625, 0.2917, 0.6093, 0.314, 0.6072, 0.294, 0.625, 0.2917, 0.625, 0.3125, 0.6104, 0.3342, 0.6093, 0.314, 0.625, 0.3125, 0.625, 0.3333, 0.6109, 0.3546, 0.6104, 0.3342, 0.625, 0.3333, 0.625, 0.3542, 0.611, 0.375, 0.6109, 0.3546, 0.625, 0.3542, 0.625, 0.375, 0.6108, 0.3954, 0.611, 0.375, 0.625, 0.375, 0.625, 0.3958, 0.6101, 0.4158, 0.6108, 0.3954, 0.625, 0.3958, 0.625, 0.4167, 0.6087, 0.436, 0.6101, 0.4158, 0.625, 0.4167, 0.625, 0.4375, 0.6048, 0.456, 0.6087, 0.436, 0.625, 0.4375, 0.625, 0.4583, 0.6012, 0.4759, 0.6048, 0.456, 0.625, 0.4583, 0.625, 0.4792, 0.3964, 0.4792, 0.6012, 0.4759, 0.589, 0.495, 0.4041, 0.495, 0.4041, 0.255, 0.589, 0.255, 0.6012, 0.2741, 0.3964, 0.2708, 0.3964, 0.2708, 0.6012, 0.2741, 0.6072, 0.294, 0.3922, 0.2917, 0.3922, 0.2917, 0.6072, 0.294, 0.6093, 0.314, 0.3904, 0.3125, 0.3904, 0.3125, 0.6093, 0.314, 0.6104, 0.3342, 0.3896, 0.3333, 0.3896, 0.3333, 0.6104, 0.3342, 0.6109, 0.3546, 0.3891, 0.3542, 0.3891, 0.3542, 0.6109, 0.3546, 0.611, 0.375, 0.389, 0.375, 0.389, 0.375, 0.611, 0.375, 0.6108, 0.3954, 0.3891, 0.3958, 0.3891, 0.3958, 0.6108, 0.3954, 0.6101, 0.4158, 0.3896, 0.4167, 0.3896, 0.4167, 0.6101, 0.4158, 0.6087, 0.436, 0.3904, 0.4375, 0.3904, 0.4375, 0.6087, 0.436, 0.6048, 0.456, 0.3922, 0.4583, 0.3922, 0.4583, 0.6048, 0.456, 0.6012, 0.4759, 0.3964, 0.4792, 0.3922, 0.4583, 0.3904, 0.4375, 0.3904, 0.4375, 0.3922, 0.4583, 0.611, 0.375, 0.6108, 0.3954, 0.6108, 0.3954, 0.611, 0.375, 0.3922, 0.2917, 0.3964, 0.2708, 0.3964, 0.2708, 0.3922, 0.2917, 0.3904, 0.4375, 0.3896, 0.4167, 0.3896, 0.4167, 0.3904, 0.4375, 0.6108, 0.3954, 0.6101, 0.4158, 0.6101, 0.4158, 0.6108, 0.3954, 0.4041, 0.255, 0.589, 0.255, 0.589, 0.255, 0.4041, 0.255, 0.589, 0.255, 0.6012, 0.2741, 0.6012, 0.2741, 0.589, 0.255, 0.3896, 0.4167, 0.3891, 0.3958, 0.3891, 0.3958, 0.3896, 0.4167, 0.6101, 0.4158, 0.6087, 0.436, 0.6087, 0.436, 0.6101, 0.4158, 0.3964, 0.2708, 0.4041, 0.255, 0.4041, 0.255, 0.3964, 0.2708, 0.6012, 0.2741, 0.6072, 0.294, 0.6072, 0.294, 0.6012, 0.2741, 0.3891, 0.3958, 0.389, 0.375, 0.389, 0.375, 0.3891, 0.3958, 0.6087, 0.436, 0.6048, 0.456, 0.6048, 0.456, 0.6087, 0.436, 0.6012, 0.4759, 0.589, 0.495, 0.589, 0.495, 0.6012, 0.4759])
me_cube_001.materials.append(mat_material)
me_cube_001.use_remesh_preserve_volume = False
me_cube_001.use_remesh_preserve_attributes = False
me_cube_001.use_mirror_vertex_groups = False
me_cube_001.update()

# ---- objects
ob_chest = bpy.data.objects.new('Chest', me_cube)
ob_light = bpy.data.objects.new('Light', light_light)
ob_camera = bpy.data.objects.new('Camera', cam_camera)
ob_lid = bpy.data.objects.new('Lid', me_cube_001)

# ---- transforms, parenting, visibility, modifiers, constraints
ob_chest.location = (0.0, 1.776e-15, 0.0)
ob_chest.lock_rotations_4d = False
ob_chest.empty_display_type = 'ARROWS'
ob_chest.lineart.crease_threshold = 0.0
ob_light.location = (4.076, 1.005, 5.904)
ob_light.rotation_euler = (0.6503, 0.05522, 1.866)
ob_light.lock_rotations_4d = False
ob_light.empty_display_type = 'ARROWS'
ob_light.color = (0.0, 0.0, 0.0, 0.0)
ob_light.lineart.crease_threshold = 0.0
ob_camera.location = (7.359, -6.926, 4.958)
ob_camera.rotation_euler = (1.109, 0.0, 0.8149)
ob_camera.lock_rotations_4d = False
ob_camera.empty_display_type = 'ARROWS'
ob_camera.color = (0.0, 0.0, 0.0, 0.0)
ob_camera.display_type = 'WIRE'
ob_camera.lineart.crease_threshold = 0.0
ob_lid.location = (0.0, 1.0, 1.02)
ob_lid.lock_rotations_4d = False
ob_lid.empty_display_type = 'ARROWS'
ob_lid.lineart.crease_threshold = 0.0

# ---- collection membership
col_collection.objects.link(ob_chest)
col_collection.objects.link(ob_light)
col_collection.objects.link(ob_camera)
col_collection.objects.link(ob_lid)

# ---- scene / render settings (as saved in the file)
scene.camera = ob_camera
scene.frame_start = 1; scene.frame_end = 250; scene.frame_set(1)
scene.render.engine = 'BLENDER_EEVEE_NEXT'
scene.cycles.sampling_pattern = 'TABULATED_SOBOL'
scene.cycles.use_light_tree = False
scene.view_settings.view_transform = 'Filmic'
bpy.context.view_layer.update()

